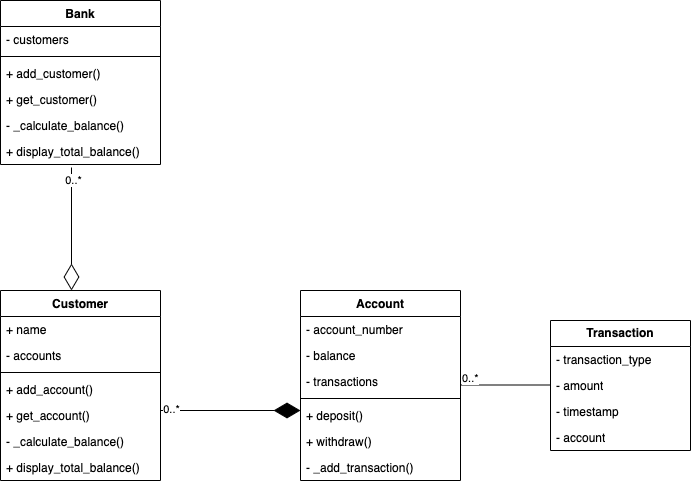

The diagram above was exported from draw.io. Its source (the exported page's mxGraphModel, read from the mxfile embedded in the PNG):
<mxGraphModel dx="10857" dy="6009" grid="1" gridSize="10" guides="1" tooltips="1" connect="1" arrows="1" fold="1" page="1" pageScale="1" pageWidth="1100" pageHeight="1700" math="0" shadow="0">
  <root>
    <mxCell id="0" />
    <mxCell id="1" parent="0" />
    <mxCell id="2" value="Bank" style="swimlane;fontStyle=1;align=center;verticalAlign=top;childLayout=stackLayout;horizontal=1;startSize=26;horizontalStack=0;resizeParent=1;resizeParentMax=0;resizeLast=0;collapsible=1;marginBottom=0;whiteSpace=wrap;html=1;" vertex="1" parent="1">
      <mxGeometry x="-8990" y="-4500" width="160" height="164" as="geometry" />
    </mxCell>
    <mxCell id="3" value="- customers" style="text;strokeColor=none;fillColor=none;align=left;verticalAlign=top;spacingLeft=4;spacingRight=4;overflow=hidden;rotatable=0;points=[[0,0.5],[1,0.5]];portConstraint=eastwest;whiteSpace=wrap;html=1;" vertex="1" parent="2">
      <mxGeometry y="26" width="160" height="26" as="geometry" />
    </mxCell>
    <mxCell id="4" value="" style="line;strokeWidth=1;fillColor=none;align=left;verticalAlign=middle;spacingTop=-1;spacingLeft=3;spacingRight=3;rotatable=0;labelPosition=right;points=[];portConstraint=eastwest;strokeColor=inherit;" vertex="1" parent="2">
      <mxGeometry y="52" width="160" height="8" as="geometry" />
    </mxCell>
    <mxCell id="5" value="+ add_customer()" style="text;strokeColor=none;fillColor=none;align=left;verticalAlign=top;spacingLeft=4;spacingRight=4;overflow=hidden;rotatable=0;points=[[0,0.5],[1,0.5]];portConstraint=eastwest;whiteSpace=wrap;html=1;" vertex="1" parent="2">
      <mxGeometry y="60" width="160" height="26" as="geometry" />
    </mxCell>
    <mxCell id="6" value="+ get_customer()" style="text;strokeColor=none;fillColor=none;align=left;verticalAlign=top;spacingLeft=4;spacingRight=4;overflow=hidden;rotatable=0;points=[[0,0.5],[1,0.5]];portConstraint=eastwest;whiteSpace=wrap;html=1;" vertex="1" parent="2">
      <mxGeometry y="86" width="160" height="26" as="geometry" />
    </mxCell>
    <mxCell id="7" value="- _calculate_balance()" style="text;strokeColor=none;fillColor=none;align=left;verticalAlign=top;spacingLeft=4;spacingRight=4;overflow=hidden;rotatable=0;points=[[0,0.5],[1,0.5]];portConstraint=eastwest;whiteSpace=wrap;html=1;" vertex="1" parent="2">
      <mxGeometry y="112" width="160" height="26" as="geometry" />
    </mxCell>
    <mxCell id="8" value="+ display_total_balance()" style="text;strokeColor=none;fillColor=none;align=left;verticalAlign=top;spacingLeft=4;spacingRight=4;overflow=hidden;rotatable=0;points=[[0,0.5],[1,0.5]];portConstraint=eastwest;whiteSpace=wrap;html=1;" vertex="1" parent="2">
      <mxGeometry y="138" width="160" height="26" as="geometry" />
    </mxCell>
    <mxCell id="9" value="Customer" style="swimlane;fontStyle=1;align=center;verticalAlign=top;childLayout=stackLayout;horizontal=1;startSize=26;horizontalStack=0;resizeParent=1;resizeParentMax=0;resizeLast=0;collapsible=1;marginBottom=0;whiteSpace=wrap;html=1;" vertex="1" parent="1">
      <mxGeometry x="-8990" y="-4210" width="160" height="190" as="geometry" />
    </mxCell>
    <mxCell id="10" value="+ name" style="text;strokeColor=none;fillColor=none;align=left;verticalAlign=top;spacingLeft=4;spacingRight=4;overflow=hidden;rotatable=0;points=[[0,0.5],[1,0.5]];portConstraint=eastwest;whiteSpace=wrap;html=1;" vertex="1" parent="9">
      <mxGeometry y="26" width="160" height="26" as="geometry" />
    </mxCell>
    <mxCell id="11" value="- accounts" style="text;strokeColor=none;fillColor=none;align=left;verticalAlign=top;spacingLeft=4;spacingRight=4;overflow=hidden;rotatable=0;points=[[0,0.5],[1,0.5]];portConstraint=eastwest;whiteSpace=wrap;html=1;" vertex="1" parent="9">
      <mxGeometry y="52" width="160" height="26" as="geometry" />
    </mxCell>
    <mxCell id="12" value="" style="line;strokeWidth=1;fillColor=none;align=left;verticalAlign=middle;spacingTop=-1;spacingLeft=3;spacingRight=3;rotatable=0;labelPosition=right;points=[];portConstraint=eastwest;strokeColor=inherit;" vertex="1" parent="9">
      <mxGeometry y="78" width="160" height="8" as="geometry" />
    </mxCell>
    <mxCell id="13" value="+ add_account()" style="text;strokeColor=none;fillColor=none;align=left;verticalAlign=top;spacingLeft=4;spacingRight=4;overflow=hidden;rotatable=0;points=[[0,0.5],[1,0.5]];portConstraint=eastwest;whiteSpace=wrap;html=1;" vertex="1" parent="9">
      <mxGeometry y="86" width="160" height="26" as="geometry" />
    </mxCell>
    <mxCell id="14" value="+ get_account()" style="text;strokeColor=none;fillColor=none;align=left;verticalAlign=top;spacingLeft=4;spacingRight=4;overflow=hidden;rotatable=0;points=[[0,0.5],[1,0.5]];portConstraint=eastwest;whiteSpace=wrap;html=1;" vertex="1" parent="9">
      <mxGeometry y="112" width="160" height="26" as="geometry" />
    </mxCell>
    <mxCell id="15" value="- _calculate_balance()" style="text;strokeColor=none;fillColor=none;align=left;verticalAlign=top;spacingLeft=4;spacingRight=4;overflow=hidden;rotatable=0;points=[[0,0.5],[1,0.5]];portConstraint=eastwest;whiteSpace=wrap;html=1;" vertex="1" parent="9">
      <mxGeometry y="138" width="160" height="26" as="geometry" />
    </mxCell>
    <mxCell id="16" value="+ display_total_balance()" style="text;strokeColor=none;fillColor=none;align=left;verticalAlign=top;spacingLeft=4;spacingRight=4;overflow=hidden;rotatable=0;points=[[0,0.5],[1,0.5]];portConstraint=eastwest;whiteSpace=wrap;html=1;" vertex="1" parent="9">
      <mxGeometry y="164" width="160" height="26" as="geometry" />
    </mxCell>
    <mxCell id="17" value="" style="endArrow=diamondThin;endFill=0;endSize=24;html=1;rounded=0;" edge="1" parent="9">
      <mxGeometry width="160" relative="1" as="geometry">
        <mxPoint x="71" y="-123" as="sourcePoint" />
        <mxPoint x="71" as="targetPoint" />
      </mxGeometry>
    </mxCell>
    <mxCell id="18" value="0..*" style="edgeLabel;html=1;align=center;verticalAlign=middle;resizable=0;points=[];" vertex="1" connectable="0" parent="17">
      <mxGeometry x="-0.812" y="1" relative="1" as="geometry">
        <mxPoint as="offset" />
      </mxGeometry>
    </mxCell>
    <mxCell id="19" value="Account" style="swimlane;fontStyle=1;align=center;verticalAlign=top;childLayout=stackLayout;horizontal=1;startSize=26;horizontalStack=0;resizeParent=1;resizeParentMax=0;resizeLast=0;collapsible=1;marginBottom=0;whiteSpace=wrap;html=1;" vertex="1" parent="1">
      <mxGeometry x="-8690" y="-4210" width="160" height="190" as="geometry" />
    </mxCell>
    <mxCell id="20" value="- account_number" style="text;strokeColor=none;fillColor=none;align=left;verticalAlign=top;spacingLeft=4;spacingRight=4;overflow=hidden;rotatable=0;points=[[0,0.5],[1,0.5]];portConstraint=eastwest;whiteSpace=wrap;html=1;" vertex="1" parent="19">
      <mxGeometry y="26" width="160" height="26" as="geometry" />
    </mxCell>
    <mxCell id="21" value="- balance" style="text;strokeColor=none;fillColor=none;align=left;verticalAlign=top;spacingLeft=4;spacingRight=4;overflow=hidden;rotatable=0;points=[[0,0.5],[1,0.5]];portConstraint=eastwest;whiteSpace=wrap;html=1;" vertex="1" parent="19">
      <mxGeometry y="52" width="160" height="26" as="geometry" />
    </mxCell>
    <mxCell id="22" value="- transactions" style="text;strokeColor=none;fillColor=none;align=left;verticalAlign=top;spacingLeft=4;spacingRight=4;overflow=hidden;rotatable=0;points=[[0,0.5],[1,0.5]];portConstraint=eastwest;whiteSpace=wrap;html=1;" vertex="1" parent="19">
      <mxGeometry y="78" width="160" height="26" as="geometry" />
    </mxCell>
    <mxCell id="23" value="" style="line;strokeWidth=1;fillColor=none;align=left;verticalAlign=middle;spacingTop=-1;spacingLeft=3;spacingRight=3;rotatable=0;labelPosition=right;points=[];portConstraint=eastwest;strokeColor=inherit;" vertex="1" parent="19">
      <mxGeometry y="104" width="160" height="8" as="geometry" />
    </mxCell>
    <mxCell id="24" value="+ deposit()" style="text;strokeColor=none;fillColor=none;align=left;verticalAlign=top;spacingLeft=4;spacingRight=4;overflow=hidden;rotatable=0;points=[[0,0.5],[1,0.5]];portConstraint=eastwest;whiteSpace=wrap;html=1;" vertex="1" parent="19">
      <mxGeometry y="112" width="160" height="26" as="geometry" />
    </mxCell>
    <mxCell id="25" value="+ withdraw()" style="text;strokeColor=none;fillColor=none;align=left;verticalAlign=top;spacingLeft=4;spacingRight=4;overflow=hidden;rotatable=0;points=[[0,0.5],[1,0.5]];portConstraint=eastwest;whiteSpace=wrap;html=1;" vertex="1" parent="19">
      <mxGeometry y="138" width="160" height="26" as="geometry" />
    </mxCell>
    <mxCell id="26" value="- _add_transaction()" style="text;strokeColor=none;fillColor=none;align=left;verticalAlign=top;spacingLeft=4;spacingRight=4;overflow=hidden;rotatable=0;points=[[0,0.5],[1,0.5]];portConstraint=eastwest;whiteSpace=wrap;html=1;" vertex="1" parent="19">
      <mxGeometry y="164" width="160" height="26" as="geometry" />
    </mxCell>
    <mxCell id="27" value="&lt;b&gt;Transaction&lt;/b&gt;" style="swimlane;fontStyle=0;childLayout=stackLayout;horizontal=1;startSize=26;fillColor=none;horizontalStack=0;resizeParent=1;resizeParentMax=0;resizeLast=0;collapsible=1;marginBottom=0;whiteSpace=wrap;html=1;" vertex="1" parent="1">
      <mxGeometry x="-8440" y="-4180" width="140" height="130" as="geometry" />
    </mxCell>
    <mxCell id="28" value="- transaction_type" style="text;strokeColor=none;fillColor=none;align=left;verticalAlign=top;spacingLeft=4;spacingRight=4;overflow=hidden;rotatable=0;points=[[0,0.5],[1,0.5]];portConstraint=eastwest;whiteSpace=wrap;html=1;" vertex="1" parent="27">
      <mxGeometry y="26" width="140" height="26" as="geometry" />
    </mxCell>
    <mxCell id="29" value="- amount" style="text;strokeColor=none;fillColor=none;align=left;verticalAlign=top;spacingLeft=4;spacingRight=4;overflow=hidden;rotatable=0;points=[[0,0.5],[1,0.5]];portConstraint=eastwest;whiteSpace=wrap;html=1;" vertex="1" parent="27">
      <mxGeometry y="52" width="140" height="26" as="geometry" />
    </mxCell>
    <mxCell id="30" value="- timestamp" style="text;strokeColor=none;fillColor=none;align=left;verticalAlign=top;spacingLeft=4;spacingRight=4;overflow=hidden;rotatable=0;points=[[0,0.5],[1,0.5]];portConstraint=eastwest;whiteSpace=wrap;html=1;" vertex="1" parent="27">
      <mxGeometry y="78" width="140" height="26" as="geometry" />
    </mxCell>
    <mxCell id="31" value="- account" style="text;strokeColor=none;fillColor=none;align=left;verticalAlign=top;spacingLeft=4;spacingRight=4;overflow=hidden;rotatable=0;points=[[0,0.5],[1,0.5]];portConstraint=eastwest;whiteSpace=wrap;html=1;" vertex="1" parent="27">
      <mxGeometry y="104" width="140" height="26" as="geometry" />
    </mxCell>
    <mxCell id="32" style="edgeStyle=orthogonalEdgeStyle;rounded=0;orthogonalLoop=1;jettySize=auto;html=1;exitX=1;exitY=0.5;exitDx=0;exitDy=0;" edge="1" parent="27" source="28" target="28">
      <mxGeometry relative="1" as="geometry" />
    </mxCell>
    <mxCell id="33" value="" style="endArrow=diamondThin;endFill=1;endSize=24;html=1;rounded=0;" edge="1" parent="1">
      <mxGeometry width="160" relative="1" as="geometry">
        <mxPoint x="-8830" y="-4090" as="sourcePoint" />
        <mxPoint x="-8690" y="-4090" as="targetPoint" />
      </mxGeometry>
    </mxCell>
    <mxCell id="34" value="0..*" style="edgeLabel;html=1;align=center;verticalAlign=middle;resizable=0;points=[];" vertex="1" connectable="0" parent="33">
      <mxGeometry x="-0.8597" y="2" relative="1" as="geometry">
        <mxPoint as="offset" />
      </mxGeometry>
    </mxCell>
    <mxCell id="35" value="" style="endArrow=none;html=1;edgeStyle=orthogonalEdgeStyle;rounded=0;" edge="1" parent="1">
      <mxGeometry relative="1" as="geometry">
        <mxPoint x="-8530" y="-4115.5" as="sourcePoint" />
        <mxPoint x="-8440" y="-4115.5" as="targetPoint" />
      </mxGeometry>
    </mxCell>
    <mxCell id="36" value="0..*" style="edgeLabel;resizable=0;html=1;align=left;verticalAlign=bottom;" connectable="0" vertex="1" parent="35">
      <mxGeometry x="-1" relative="1" as="geometry">
        <mxPoint y="1" as="offset" />
      </mxGeometry>
    </mxCell>
  </root>
</mxGraphModel>